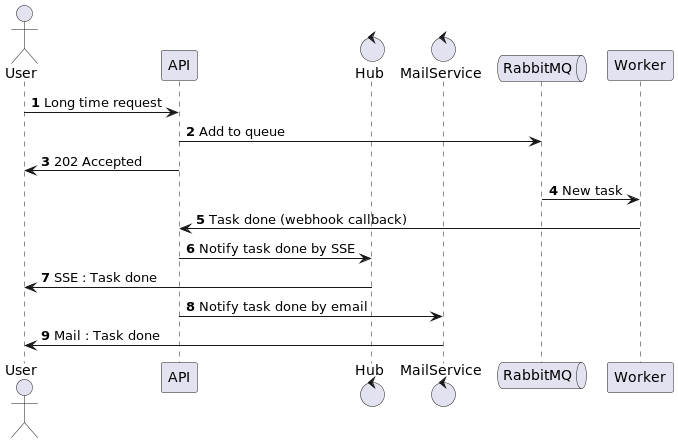

The diagram above was rendered by PlantUML. Its source (embedded in the PNG):
@startuml
'https://plantuml.com/sequence-diagram

autonumber

actor           User            as user
participant     API             as api
control         Hub             as hub
control         MailService     as mail
queue           RabbitMQ        as rabbit
participant     Worker          as worker

user    -> api:     Long time request
api     -> rabbit:  Add to queue
api     -> user:    202 Accepted
rabbit  -> worker:  New task
worker  -> api:     Task done (webhook callback)
api     -> hub:     Notify task done by SSE
hub     -> user:    SSE : Task done
api     -> mail:    Notify task done by email
mail    -> user:    Mail : Task done

@enduml